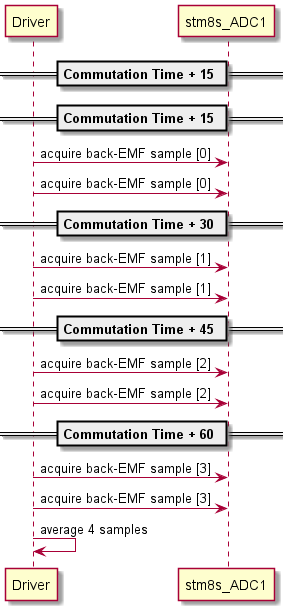

The diagram above was rendered by PlantUML. Its source (embedded in the PNG):
@startuml inline_umlgraph_24.png
== Commutation Time + 15 ==
== Commutation Time + 15 ==

Driver -> stm8s_ADC1: acquire back-EMF sample [0]
Driver -> stm8s_ADC1: acquire back-EMF sample [0]

== Commutation Time + 30 ==

Driver -> stm8s_ADC1: acquire back-EMF sample [1]
Driver -> stm8s_ADC1: acquire back-EMF sample [1]

== Commutation Time + 45 ==

Driver -> stm8s_ADC1: acquire back-EMF sample [2]
Driver -> stm8s_ADC1: acquire back-EMF sample [2]

== Commutation Time + 60 ==

Driver -> stm8s_ADC1: acquire back-EMF sample [3]
Driver -> stm8s_ADC1: acquire back-EMF sample [3]
Driver -> Driver: average 4 samples
@enduml